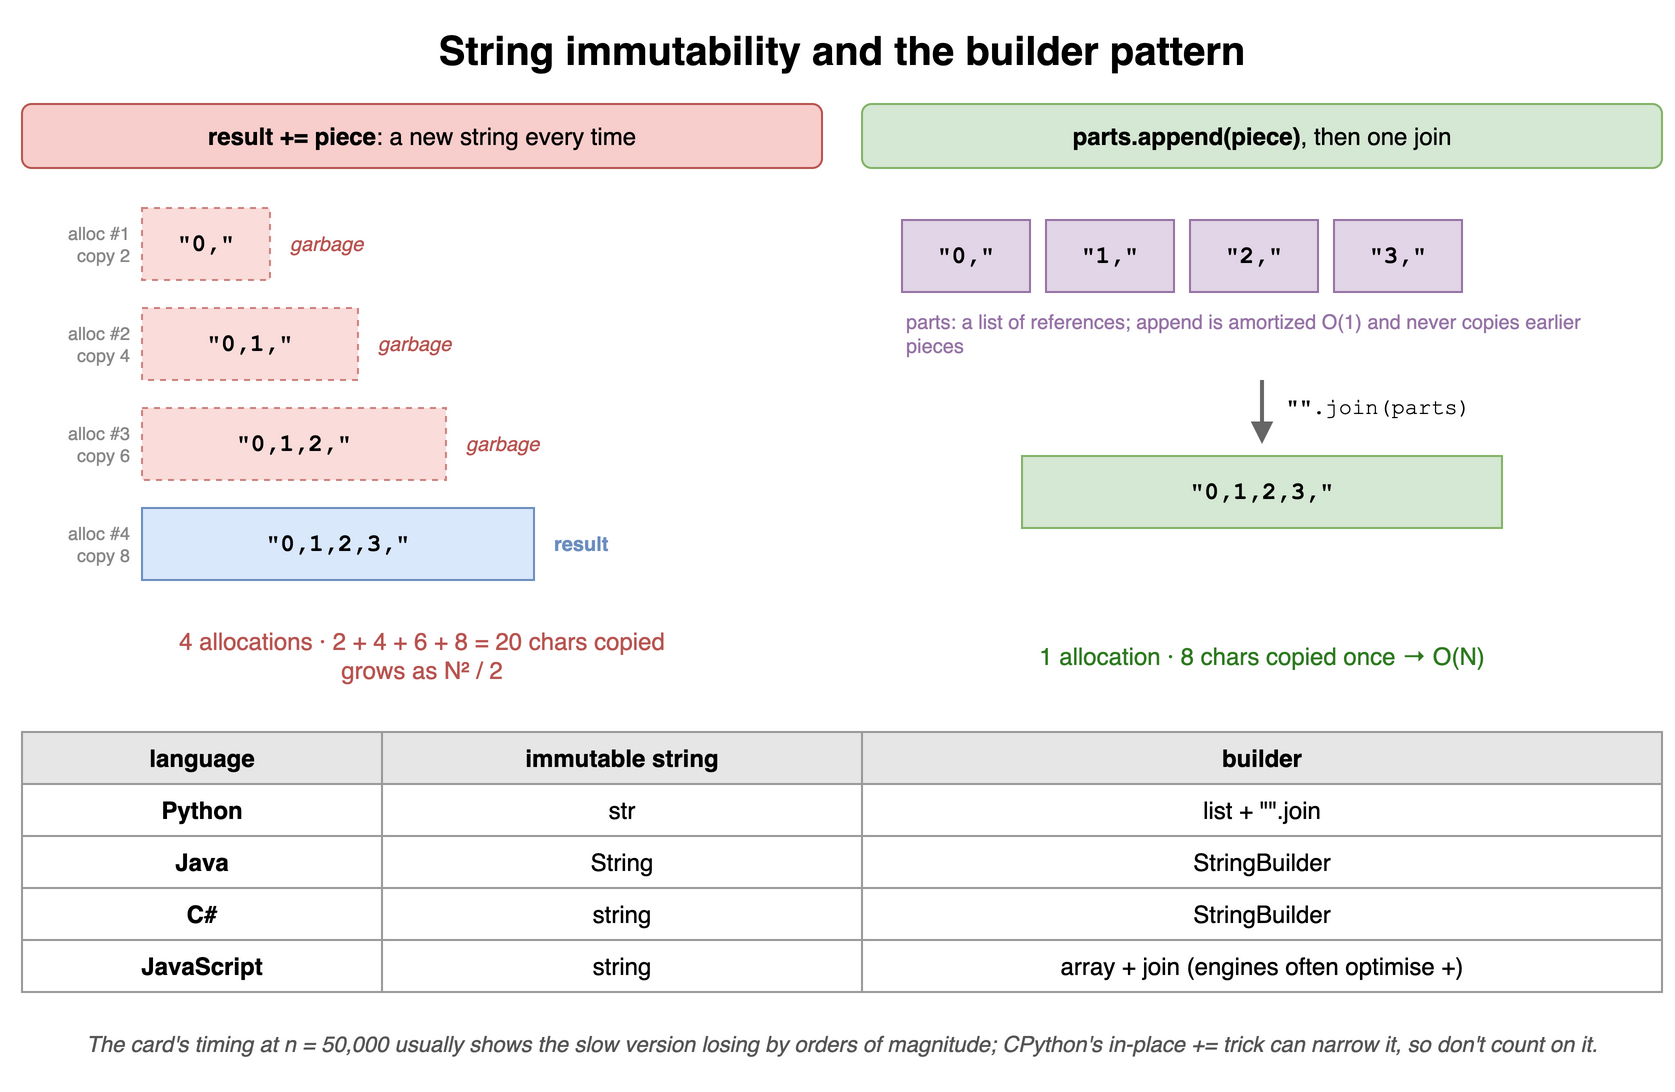

The diagram above was exported from draw.io. Its source (the exported page's mxGraphModel, read from the mxfile embedded in the PNG):
<mxGraphModel dx="900" dy="550" grid="1" gridSize="10" guides="1" tooltips="1" connect="1" arrows="1" fold="1" page="1" pageScale="1" pageWidth="900" pageHeight="550" math="0" shadow="0">
  <root>
    <mxCell id="0" />
    <mxCell id="1" parent="0" />
    <mxCell id="c7c1" value="String immutability and the builder pattern" style="text;html=1;align=center;verticalAlign=middle;whiteSpace=wrap;fontSize=20;fontStyle=1;" vertex="1" parent="1">
      <mxGeometry x="40" y="10" width="820" height="30" as="geometry" />
    </mxCell>
    <mxCell id="c7c2" value="&lt;b&gt;result += piece&lt;/b&gt;: a new string every time" style="rounded=1;whiteSpace=wrap;html=1;fillColor=#f8cecc;strokeColor=#b85450;fontSize=12;" vertex="1" parent="1">
      <mxGeometry x="40" y="52" width="400" height="32" as="geometry" />
    </mxCell>
    <mxCell id="c7c3" value="&quot;0,&quot;" style="rounded=0;whiteSpace=wrap;html=1;fontStyle=1;fontSize=14;fillColor=#f8cecc;strokeColor=#b85450;dashed=1;opacity=70;fontFamily=Courier New;fontSize=12;" vertex="1" parent="1">
      <mxGeometry x="100" y="104" width="64" height="36" as="geometry" />
    </mxCell>
    <mxCell id="c7c4" value="garbage" style="text;html=1;align=center;verticalAlign=middle;whiteSpace=wrap;fontSize=10;align=left;fontColor=#b85450;fontStyle=2;" vertex="1" parent="1">
      <mxGeometry x="172" y="104" width="80" height="36" as="geometry" />
    </mxCell>
    <mxCell id="c7c5" value="alloc #1&lt;br&gt;copy 2" style="text;html=1;align=center;verticalAlign=middle;whiteSpace=wrap;fontSize=9;fontColor=#888888;align=right;" vertex="1" parent="1">
      <mxGeometry x="40" y="104" width="56" height="36" as="geometry" />
    </mxCell>
    <mxCell id="c7c6" value="&quot;0,1,&quot;" style="rounded=0;whiteSpace=wrap;html=1;fontStyle=1;fontSize=14;fillColor=#f8cecc;strokeColor=#b85450;dashed=1;opacity=70;fontFamily=Courier New;fontSize=12;" vertex="1" parent="1">
      <mxGeometry x="100" y="154" width="108" height="36" as="geometry" />
    </mxCell>
    <mxCell id="c7c7" value="garbage" style="text;html=1;align=center;verticalAlign=middle;whiteSpace=wrap;fontSize=10;align=left;fontColor=#b85450;fontStyle=2;" vertex="1" parent="1">
      <mxGeometry x="216" y="154" width="80" height="36" as="geometry" />
    </mxCell>
    <mxCell id="c7c8" value="alloc #2&lt;br&gt;copy 4" style="text;html=1;align=center;verticalAlign=middle;whiteSpace=wrap;fontSize=9;fontColor=#888888;align=right;" vertex="1" parent="1">
      <mxGeometry x="40" y="154" width="56" height="36" as="geometry" />
    </mxCell>
    <mxCell id="c7c9" value="&quot;0,1,2,&quot;" style="rounded=0;whiteSpace=wrap;html=1;fontStyle=1;fontSize=14;fillColor=#f8cecc;strokeColor=#b85450;dashed=1;opacity=70;fontFamily=Courier New;fontSize=12;" vertex="1" parent="1">
      <mxGeometry x="100" y="204" width="152" height="36" as="geometry" />
    </mxCell>
    <mxCell id="c7c10" value="garbage" style="text;html=1;align=center;verticalAlign=middle;whiteSpace=wrap;fontSize=10;align=left;fontColor=#b85450;fontStyle=2;" vertex="1" parent="1">
      <mxGeometry x="260" y="204" width="80" height="36" as="geometry" />
    </mxCell>
    <mxCell id="c7c11" value="alloc #3&lt;br&gt;copy 6" style="text;html=1;align=center;verticalAlign=middle;whiteSpace=wrap;fontSize=9;fontColor=#888888;align=right;" vertex="1" parent="1">
      <mxGeometry x="40" y="204" width="56" height="36" as="geometry" />
    </mxCell>
    <mxCell id="c7c12" value="&quot;0,1,2,3,&quot;" style="rounded=0;whiteSpace=wrap;html=1;fontStyle=1;fontSize=14;fillColor=#dae8fc;strokeColor=#6c8ebf;fontFamily=Courier New;fontSize=12;" vertex="1" parent="1">
      <mxGeometry x="100" y="254" width="196" height="36" as="geometry" />
    </mxCell>
    <mxCell id="c7c13" value="result" style="text;html=1;align=center;verticalAlign=middle;whiteSpace=wrap;fontSize=10;align=left;fontColor=#6c8ebf;fontStyle=1;" vertex="1" parent="1">
      <mxGeometry x="304" y="254" width="80" height="36" as="geometry" />
    </mxCell>
    <mxCell id="c7c14" value="alloc #4&lt;br&gt;copy 8" style="text;html=1;align=center;verticalAlign=middle;whiteSpace=wrap;fontSize=9;fontColor=#888888;align=right;" vertex="1" parent="1">
      <mxGeometry x="40" y="254" width="56" height="36" as="geometry" />
    </mxCell>
    <mxCell id="c7c15" value="4 allocations · 2 + 4 + 6 + 8 = 20 chars copied&lt;br&gt;grows as N² / 2" style="text;html=1;align=center;verticalAlign=middle;whiteSpace=wrap;fontSize=12;fontColor=#b85450;" vertex="1" parent="1">
      <mxGeometry x="40" y="310" width="400" height="36" as="geometry" />
    </mxCell>
    <mxCell id="c7c16" value="&lt;b&gt;parts.append(piece)&lt;/b&gt;, then one join" style="rounded=1;whiteSpace=wrap;html=1;fillColor=#d5e8d4;strokeColor=#82b366;fontSize=12;" vertex="1" parent="1">
      <mxGeometry x="460" y="52" width="400" height="32" as="geometry" />
    </mxCell>
    <mxCell id="c7c17" value="&quot;0,&quot;" style="rounded=0;whiteSpace=wrap;html=1;fontStyle=1;fontSize=14;fillColor=#e1d5e7;strokeColor=#9673a6;fontFamily=Courier New;fontSize=12;" vertex="1" parent="1">
      <mxGeometry x="480" y="110" width="64" height="36" as="geometry" />
    </mxCell>
    <mxCell id="c7c18" value="&quot;1,&quot;" style="rounded=0;whiteSpace=wrap;html=1;fontStyle=1;fontSize=14;fillColor=#e1d5e7;strokeColor=#9673a6;fontFamily=Courier New;fontSize=12;" vertex="1" parent="1">
      <mxGeometry x="552" y="110" width="64" height="36" as="geometry" />
    </mxCell>
    <mxCell id="c7c19" value="&quot;2,&quot;" style="rounded=0;whiteSpace=wrap;html=1;fontStyle=1;fontSize=14;fillColor=#e1d5e7;strokeColor=#9673a6;fontFamily=Courier New;fontSize=12;" vertex="1" parent="1">
      <mxGeometry x="624" y="110" width="64" height="36" as="geometry" />
    </mxCell>
    <mxCell id="c7c20" value="&quot;3,&quot;" style="rounded=0;whiteSpace=wrap;html=1;fontStyle=1;fontSize=14;fillColor=#e1d5e7;strokeColor=#9673a6;fontFamily=Courier New;fontSize=12;" vertex="1" parent="1">
      <mxGeometry x="696" y="110" width="64" height="36" as="geometry" />
    </mxCell>
    <mxCell id="c7c21" value="parts: a list of references; append is amortized O(1) and never copies earlier pieces" style="text;html=1;align=center;verticalAlign=middle;whiteSpace=wrap;fontSize=10;align=left;fontColor=#9673a6;" vertex="1" parent="1">
      <mxGeometry x="480" y="152" width="360" height="30" as="geometry" />
    </mxCell>
    <mxCell id="c7c22" value="" style="endArrow=block;html=1;strokeWidth=2;strokeColor=#666666;" edge="1" parent="1">
      <mxGeometry relative="1" as="geometry">
        <mxPoint x="660" y="190" as="sourcePoint" />
        <mxPoint x="660" y="222" as="targetPoint" />
        <Array as="points" />
      </mxGeometry>
    </mxCell>
    <mxCell id="c7c23" value="&quot;&quot;.join(parts)" style="text;html=1;align=center;verticalAlign=middle;whiteSpace=wrap;fontSize=11;align=left;fontFamily=Courier New;" vertex="1" parent="1">
      <mxGeometry x="670" y="194" width="120" height="20" as="geometry" />
    </mxCell>
    <mxCell id="c7c24" value="&quot;0,1,2,3,&quot;" style="rounded=0;whiteSpace=wrap;html=1;fontStyle=1;fontSize=14;fillColor=#d5e8d4;strokeColor=#82b366;fontFamily=Courier New;fontSize=12;" vertex="1" parent="1">
      <mxGeometry x="540" y="228" width="240" height="36" as="geometry" />
    </mxCell>
    <mxCell id="c7c25" value="1 allocation · 8 chars copied once → O(N)" style="text;html=1;align=center;verticalAlign=middle;whiteSpace=wrap;fontSize=12;fontColor=#2d7a1f;" vertex="1" parent="1">
      <mxGeometry x="460" y="310" width="400" height="36" as="geometry" />
    </mxCell>
    <mxCell id="c7c26" value="language" style="whiteSpace=wrap;html=1;fillColor=#e6e6e6;strokeColor=#999999;fontStyle=1;fontSize=12;" vertex="1" parent="1">
      <mxGeometry x="40" y="366" width="180" height="26" as="geometry" />
    </mxCell>
    <mxCell id="c7c27" value="immutable string" style="whiteSpace=wrap;html=1;fillColor=#e6e6e6;strokeColor=#999999;fontStyle=1;fontSize=12;" vertex="1" parent="1">
      <mxGeometry x="220" y="366" width="240" height="26" as="geometry" />
    </mxCell>
    <mxCell id="c7c28" value="builder" style="whiteSpace=wrap;html=1;fillColor=#e6e6e6;strokeColor=#999999;fontStyle=1;fontSize=12;" vertex="1" parent="1">
      <mxGeometry x="460" y="366" width="400" height="26" as="geometry" />
    </mxCell>
    <mxCell id="c7c29" value="Python" style="whiteSpace=wrap;html=1;strokeColor=#999999;fontSize=12;fillColor=#ffffff;fontStyle=1;" vertex="1" parent="1">
      <mxGeometry x="40" y="392" width="180" height="26" as="geometry" />
    </mxCell>
    <mxCell id="c7c30" value="str" style="whiteSpace=wrap;html=1;strokeColor=#999999;fontSize=12;fillColor=#ffffff;" vertex="1" parent="1">
      <mxGeometry x="220" y="392" width="240" height="26" as="geometry" />
    </mxCell>
    <mxCell id="c7c31" value="list + &quot;&quot;.join" style="whiteSpace=wrap;html=1;strokeColor=#999999;fontSize=12;fillColor=#ffffff;" vertex="1" parent="1">
      <mxGeometry x="460" y="392" width="400" height="26" as="geometry" />
    </mxCell>
    <mxCell id="c7c32" value="Java" style="whiteSpace=wrap;html=1;strokeColor=#999999;fontSize=12;fillColor=#ffffff;fontStyle=1;" vertex="1" parent="1">
      <mxGeometry x="40" y="418" width="180" height="26" as="geometry" />
    </mxCell>
    <mxCell id="c7c33" value="String" style="whiteSpace=wrap;html=1;strokeColor=#999999;fontSize=12;fillColor=#ffffff;" vertex="1" parent="1">
      <mxGeometry x="220" y="418" width="240" height="26" as="geometry" />
    </mxCell>
    <mxCell id="c7c34" value="StringBuilder" style="whiteSpace=wrap;html=1;strokeColor=#999999;fontSize=12;fillColor=#ffffff;" vertex="1" parent="1">
      <mxGeometry x="460" y="418" width="400" height="26" as="geometry" />
    </mxCell>
    <mxCell id="c7c35" value="C#" style="whiteSpace=wrap;html=1;strokeColor=#999999;fontSize=12;fillColor=#ffffff;fontStyle=1;" vertex="1" parent="1">
      <mxGeometry x="40" y="444" width="180" height="26" as="geometry" />
    </mxCell>
    <mxCell id="c7c36" value="string" style="whiteSpace=wrap;html=1;strokeColor=#999999;fontSize=12;fillColor=#ffffff;" vertex="1" parent="1">
      <mxGeometry x="220" y="444" width="240" height="26" as="geometry" />
    </mxCell>
    <mxCell id="c7c37" value="StringBuilder" style="whiteSpace=wrap;html=1;strokeColor=#999999;fontSize=12;fillColor=#ffffff;" vertex="1" parent="1">
      <mxGeometry x="460" y="444" width="400" height="26" as="geometry" />
    </mxCell>
    <mxCell id="c7c38" value="JavaScript" style="whiteSpace=wrap;html=1;strokeColor=#999999;fontSize=12;fillColor=#ffffff;fontStyle=1;" vertex="1" parent="1">
      <mxGeometry x="40" y="470" width="180" height="26" as="geometry" />
    </mxCell>
    <mxCell id="c7c39" value="string" style="whiteSpace=wrap;html=1;strokeColor=#999999;fontSize=12;fillColor=#ffffff;" vertex="1" parent="1">
      <mxGeometry x="220" y="470" width="240" height="26" as="geometry" />
    </mxCell>
    <mxCell id="c7c40" value="array + join (engines often optimise +)" style="whiteSpace=wrap;html=1;strokeColor=#999999;fontSize=12;fillColor=#ffffff;" vertex="1" parent="1">
      <mxGeometry x="460" y="470" width="400" height="26" as="geometry" />
    </mxCell>
    <mxCell id="c7c41" value="The card's timing at n = 50,000 usually shows the slow version losing by orders of magnitude; CPython's in-place += trick can narrow it, so don't count on it." style="text;html=1;align=center;verticalAlign=middle;whiteSpace=wrap;fontSize=11;fontStyle=2;fontColor=#555555;" vertex="1" parent="1">
      <mxGeometry x="40" y="504" width="820" height="36" as="geometry" />
    </mxCell>
  </root>
</mxGraphModel>